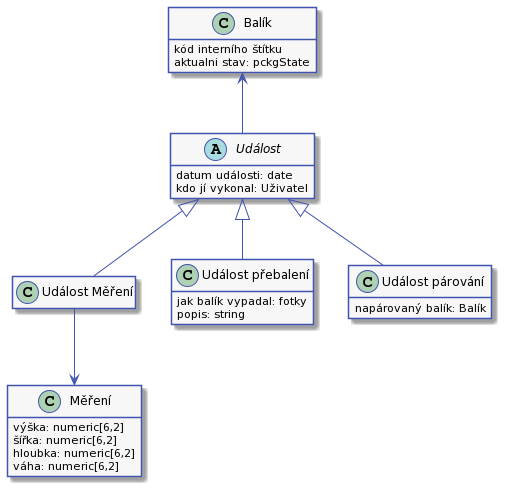

The diagram above was rendered by PlantUML. Its source (embedded in the PNG):
@startuml
'výchozí barva pozadí prvků
'například pozadí aktivity, kerou dělá dispečer
!$col1 = "#F7F7F7"

'barva pozadí aktivit, které děla systém
'například aktivita, že se zobrazí stránka S-203
!$col2 = "#CDDDFF"

'barva okraje prvků a šipek
!$col4 = "#4053AF"

skinparam activity {
    BorderColor $col4
    ArrowColor $col4
    FontName Roboto
    BackgroundColor $col1
    StartColor $col4
    EndColor $col4
}

skinparam activityDiamond {
    BorderColor $col4
    ArrowColor $col4
    FontName Roboto
    BackgroundColor $col1
}

skinparam actor {
    BorderColor $col4
    ArrowColor $col4
    FontName Roboto
    BackgroundColor $col1
}

skinparam useCase {
    BorderColor $col4
    ArrowColor $col4
    FontName Roboto
    BackgroundColor $col1
}

skinparam state {
    BorderColor $col4
    ArrowColor $col4
    FontName Roboto
    BackgroundColor $col1
}

skinparam sequence {
    ParticipantBorderColor $col4
    ParticipantBackgroundColor $col1
}

skinparam note {
    BorderColor $col4
    BackgroundColor $col1
}

skinparam object {
    BorderColor $col4
    BackgroundColor $col1
}

skinparam class {
    BorderColor $col4
    BackgroundColor $col1
}

hide empty description
hide empty methods
hide empty fields


class "Balík" as pckg
class pckg {
    kód interního štítku
    aktualni stav: pckgState
}

abstract class "Událost" as event
abstract class event {
    datum události: date
    kdo jí vykonal: Uživatel
}

class "Událost Měření" as eventMeasurement
class eventMeasurement {
}

class "Měření" as measurement
class measurement {
    výška: numeric[6,2]
    šířka: numeric[6,2]
    hloubka: numeric[6,2]
    váha: numeric[6,2]
}

class "Událost přebalení" as wrapping
class wrapping {
    jak balík vypadal: fotky
    popis: string
}

class "Událost párování" as duplicity
class duplicity {
    napárovaný balík: Balík
}

pckg <-- event
event <|-- eventMeasurement
event <|-- wrapping
event <|-- duplicity
eventMeasurement  --> measurement
@enduml